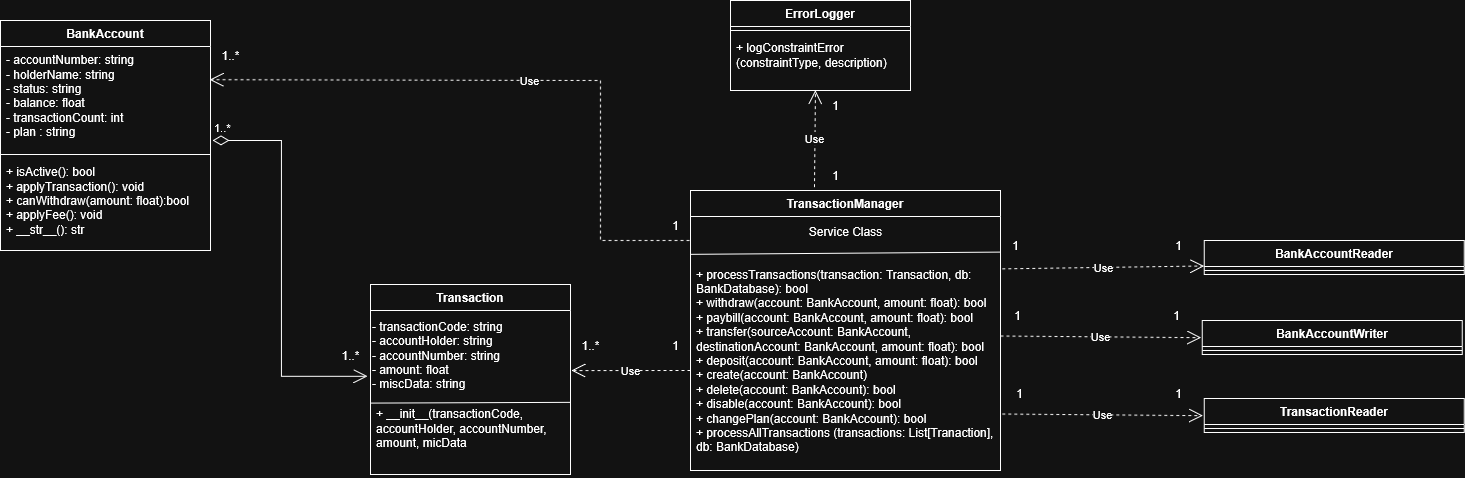

The diagram above was exported from draw.io. Its source (the exported page's mxGraphModel, read from the mxfile embedded in the PNG):
<mxGraphModel dx="2188" dy="1124" grid="1" gridSize="10" guides="1" tooltips="1" connect="1" arrows="1" fold="1" page="1" pageScale="1" pageWidth="850" pageHeight="1100" math="0" shadow="0">
  <root>
    <mxCell id="0" />
    <mxCell id="1" parent="0" />
    <mxCell id="F9VRr4guIDSop_ax6nPU-1" value="ErrorLogger" style="swimlane;fontStyle=1;align=center;verticalAlign=top;childLayout=stackLayout;horizontal=1;startSize=26;horizontalStack=0;resizeParent=1;resizeParentMax=0;resizeLast=0;collapsible=1;marginBottom=0;whiteSpace=wrap;html=1;" parent="1" vertex="1">
      <mxGeometry x="-80" y="30" width="180" height="90" as="geometry" />
    </mxCell>
    <mxCell id="F9VRr4guIDSop_ax6nPU-3" value="" style="line;strokeWidth=1;fillColor=none;align=left;verticalAlign=middle;spacingTop=-1;spacingLeft=3;spacingRight=3;rotatable=0;labelPosition=right;points=[];portConstraint=eastwest;strokeColor=inherit;" parent="F9VRr4guIDSop_ax6nPU-1" vertex="1">
      <mxGeometry y="26" width="180" height="8" as="geometry" />
    </mxCell>
    <mxCell id="F9VRr4guIDSop_ax6nPU-4" value="+ logConstraintError (constraintType, description)" style="text;strokeColor=none;fillColor=none;align=left;verticalAlign=top;spacingLeft=4;spacingRight=4;overflow=hidden;rotatable=0;points=[[0,0.5],[1,0.5]];portConstraint=eastwest;whiteSpace=wrap;html=1;" parent="F9VRr4guIDSop_ax6nPU-1" vertex="1">
      <mxGeometry y="34" width="180" height="56" as="geometry" />
    </mxCell>
    <mxCell id="F9VRr4guIDSop_ax6nPU-5" value="BankAccountReader" style="swimlane;fontStyle=1;align=center;verticalAlign=top;childLayout=stackLayout;horizontal=1;startSize=26;horizontalStack=0;resizeParent=1;resizeParentMax=0;resizeLast=0;collapsible=1;marginBottom=0;whiteSpace=wrap;html=1;" parent="1" vertex="1">
      <mxGeometry x="393.72" y="270" width="260" height="34" as="geometry" />
    </mxCell>
    <mxCell id="F9VRr4guIDSop_ax6nPU-7" value="" style="line;strokeWidth=1;fillColor=none;align=left;verticalAlign=middle;spacingTop=-1;spacingLeft=3;spacingRight=3;rotatable=0;labelPosition=right;points=[];portConstraint=eastwest;strokeColor=inherit;" parent="F9VRr4guIDSop_ax6nPU-5" vertex="1">
      <mxGeometry y="26" width="260" height="8" as="geometry" />
    </mxCell>
    <mxCell id="F9VRr4guIDSop_ax6nPU-9" value="BankAccountWriter" style="swimlane;fontStyle=1;align=center;verticalAlign=top;childLayout=stackLayout;horizontal=1;startSize=26;horizontalStack=0;resizeParent=1;resizeParentMax=0;resizeLast=0;collapsible=1;marginBottom=0;whiteSpace=wrap;html=1;" parent="1" vertex="1">
      <mxGeometry x="391.86" y="350" width="260" height="34" as="geometry" />
    </mxCell>
    <mxCell id="F9VRr4guIDSop_ax6nPU-11" value="" style="line;strokeWidth=1;fillColor=none;align=left;verticalAlign=middle;spacingTop=-1;spacingLeft=3;spacingRight=3;rotatable=0;labelPosition=right;points=[];portConstraint=eastwest;strokeColor=inherit;" parent="F9VRr4guIDSop_ax6nPU-9" vertex="1">
      <mxGeometry y="26" width="260" height="8" as="geometry" />
    </mxCell>
    <mxCell id="F9VRr4guIDSop_ax6nPU-13" value="BankAccount" style="swimlane;fontStyle=1;align=center;verticalAlign=top;childLayout=stackLayout;horizontal=1;startSize=26;horizontalStack=0;resizeParent=1;resizeParentMax=0;resizeLast=0;collapsible=1;marginBottom=0;whiteSpace=wrap;html=1;" parent="1" vertex="1">
      <mxGeometry x="-810" y="50" width="210" height="230" as="geometry" />
    </mxCell>
    <mxCell id="F9VRr4guIDSop_ax6nPU-14" value="&lt;div&gt;- accountNumber: string&lt;/div&gt;&lt;div&gt;- holderName: string&lt;/div&gt;&lt;div&gt;- status: string&lt;/div&gt;&lt;div&gt;- balance: float&lt;/div&gt;&lt;div&gt;- transactionCount: int&lt;/div&gt;&lt;div&gt;- plan : string&lt;/div&gt;" style="text;strokeColor=none;fillColor=none;align=left;verticalAlign=top;spacingLeft=4;spacingRight=4;overflow=hidden;rotatable=0;points=[[0,0.5],[1,0.5]];portConstraint=eastwest;whiteSpace=wrap;html=1;" parent="F9VRr4guIDSop_ax6nPU-13" vertex="1">
      <mxGeometry y="26" width="210" height="104" as="geometry" />
    </mxCell>
    <mxCell id="F9VRr4guIDSop_ax6nPU-15" value="" style="line;strokeWidth=1;fillColor=none;align=left;verticalAlign=middle;spacingTop=-1;spacingLeft=3;spacingRight=3;rotatable=0;labelPosition=right;points=[];portConstraint=eastwest;strokeColor=inherit;" parent="F9VRr4guIDSop_ax6nPU-13" vertex="1">
      <mxGeometry y="130" width="210" height="8" as="geometry" />
    </mxCell>
    <mxCell id="F9VRr4guIDSop_ax6nPU-16" value="&lt;div&gt;+ isActive(): bool&lt;/div&gt;&lt;div&gt;+ applyTransaction(): void&lt;/div&gt;&lt;div&gt;+ canWithdraw(amount: float):bool&lt;/div&gt;&lt;div&gt;+ applyFee(): void&lt;/div&gt;&lt;div&gt;+ __str__(): str&lt;/div&gt;" style="text;strokeColor=none;fillColor=none;align=left;verticalAlign=top;spacingLeft=4;spacingRight=4;overflow=hidden;rotatable=0;points=[[0,0.5],[1,0.5]];portConstraint=eastwest;whiteSpace=wrap;html=1;" parent="F9VRr4guIDSop_ax6nPU-13" vertex="1">
      <mxGeometry y="138" width="210" height="92" as="geometry" />
    </mxCell>
    <mxCell id="F9VRr4guIDSop_ax6nPU-25" value="TransactionManager" style="swimlane;fontStyle=1;align=center;verticalAlign=top;childLayout=stackLayout;horizontal=1;startSize=26;horizontalStack=0;resizeParent=1;resizeParentMax=0;resizeLast=0;collapsible=1;marginBottom=0;whiteSpace=wrap;html=1;" parent="1" vertex="1">
      <mxGeometry x="-120" y="220" width="310" height="280" as="geometry" />
    </mxCell>
    <mxCell id="5mpCI72LJfC6sGGucj2G-2" value="Service Class" style="text;html=1;align=center;verticalAlign=middle;resizable=0;points=[];autosize=1;strokeColor=none;fillColor=none;" parent="F9VRr4guIDSop_ax6nPU-25" vertex="1">
      <mxGeometry y="26" width="310" height="30" as="geometry" />
    </mxCell>
    <mxCell id="5mpCI72LJfC6sGGucj2G-3" value="" style="endArrow=none;html=1;rounded=0;entryX=0;entryY=0.035;entryDx=0;entryDy=0;entryPerimeter=0;exitX=0.999;exitY=0.025;exitDx=0;exitDy=0;exitPerimeter=0;" parent="F9VRr4guIDSop_ax6nPU-25" source="F9VRr4guIDSop_ax6nPU-28" target="F9VRr4guIDSop_ax6nPU-28" edge="1">
      <mxGeometry width="50" height="50" relative="1" as="geometry">
        <mxPoint x="203" y="117" as="sourcePoint" />
        <mxPoint x="110" y="66" as="targetPoint" />
      </mxGeometry>
    </mxCell>
    <mxCell id="F9VRr4guIDSop_ax6nPU-28" value="&lt;div&gt;&lt;br&gt;&lt;/div&gt;&lt;div&gt;+ processTransactions(transaction: Transaction, db: BankDatabase): bool&lt;/div&gt;&lt;div&gt;+ withdraw(account: BankAccount, amount: float): bool&lt;/div&gt;&lt;div&gt;&lt;div&gt;+ paybill(account: BankAccount, amount: float): bool&lt;/div&gt;&lt;div&gt;&lt;div&gt;+ transfer(sourceAccount: BankAccount, destinationAccount: BankAccount, amount: float): bool&lt;/div&gt;&lt;/div&gt;&lt;div&gt;&lt;div&gt;+ deposit(account: BankAccount, amount: float): bool&lt;/div&gt;&lt;div&gt;+ create(account: BankAccount)&lt;/div&gt;+ delete(account: BankAccount): bool&lt;/div&gt;&lt;div&gt;+ disable(account: BankAccount): bool&lt;/div&gt;&lt;div&gt;+ changePlan(account: BankAccount): bool&lt;/div&gt;&lt;/div&gt;&lt;div&gt;+ processAllTransactions (transactions: List[Tranaction], db: BankDatabase)&amp;nbsp;&lt;/div&gt;" style="text;strokeColor=none;fillColor=none;align=left;verticalAlign=top;spacingLeft=4;spacingRight=4;overflow=hidden;rotatable=0;points=[[0,0.5],[1,0.5]];portConstraint=eastwest;whiteSpace=wrap;html=1;" parent="F9VRr4guIDSop_ax6nPU-25" vertex="1">
      <mxGeometry y="56" width="310" height="224" as="geometry" />
    </mxCell>
    <mxCell id="OF0pxQ-RQrpYnnuNbueT-2" value="Use" style="endArrow=open;endSize=12;dashed=1;html=1;rounded=0;entryX=0;entryY=0.75;entryDx=0;entryDy=0;exitX=1.006;exitY=0.1;exitDx=0;exitDy=0;exitPerimeter=0;" parent="1" source="F9VRr4guIDSop_ax6nPU-28" target="F9VRr4guIDSop_ax6nPU-5" edge="1">
      <mxGeometry width="160" relative="1" as="geometry">
        <mxPoint x="200" y="296" as="sourcePoint" />
        <mxPoint x="389.22000000000025" y="166.22400000000005" as="targetPoint" />
        <Array as="points" />
      </mxGeometry>
    </mxCell>
    <mxCell id="OF0pxQ-RQrpYnnuNbueT-3" value="Use" style="endArrow=open;endSize=12;dashed=1;html=1;rounded=0;exitX=0.997;exitY=0.307;exitDx=0;exitDy=0;exitPerimeter=0;entryX=-0.001;entryY=0.258;entryDx=0;entryDy=0;entryPerimeter=0;" parent="1" edge="1">
      <mxGeometry x="0.0005" width="160" relative="1" as="geometry">
        <mxPoint x="189.99999999999972" y="365.558" as="sourcePoint" />
        <mxPoint x="390.67000000000024" y="367.22" as="targetPoint" />
        <Array as="points" />
        <mxPoint as="offset" />
      </mxGeometry>
    </mxCell>
    <mxCell id="OF0pxQ-RQrpYnnuNbueT-4" value="1" style="text;html=1;align=center;verticalAlign=middle;resizable=0;points=[];autosize=1;strokeColor=none;fillColor=none;" parent="1" vertex="1">
      <mxGeometry x="189.99999999999997" y="260" width="30" height="30" as="geometry" />
    </mxCell>
    <mxCell id="OF0pxQ-RQrpYnnuNbueT-5" value="1" style="text;html=1;align=center;verticalAlign=middle;resizable=0;points=[];autosize=1;strokeColor=none;fillColor=none;" parent="1" vertex="1">
      <mxGeometry x="352.79" y="260" width="30" height="30" as="geometry" />
    </mxCell>
    <mxCell id="OF0pxQ-RQrpYnnuNbueT-6" value="1" style="text;html=1;align=center;verticalAlign=middle;resizable=0;points=[];autosize=1;strokeColor=none;fillColor=none;rotation=0;" parent="1" vertex="1">
      <mxGeometry x="191.86" y="330" width="30" height="30" as="geometry" />
    </mxCell>
    <mxCell id="OF0pxQ-RQrpYnnuNbueT-7" value="1" style="text;html=1;align=center;verticalAlign=middle;resizable=0;points=[];autosize=1;strokeColor=none;fillColor=none;" parent="1" vertex="1">
      <mxGeometry x="350.93" y="330" width="30" height="30" as="geometry" />
    </mxCell>
    <mxCell id="OF0pxQ-RQrpYnnuNbueT-8" value="1..*" style="endArrow=open;html=1;endSize=12;startArrow=diamondThin;startSize=14;startFill=0;edgeStyle=orthogonalEdgeStyle;align=left;verticalAlign=bottom;rounded=0;entryX=-0.015;entryY=0.73;entryDx=0;entryDy=0;entryPerimeter=0;exitX=1.01;exitY=0.903;exitDx=0;exitDy=0;exitPerimeter=0;" parent="1" source="F9VRr4guIDSop_ax6nPU-14" target="5mpCI72LJfC6sGGucj2G-5" edge="1">
      <mxGeometry x="-1" y="3" relative="1" as="geometry">
        <mxPoint x="-590" y="170" as="sourcePoint" />
        <mxPoint x="-450.1999999999998" y="405.25" as="targetPoint" />
        <Array as="points">
          <mxPoint x="-529" y="170" />
          <mxPoint x="-529" y="406" />
        </Array>
      </mxGeometry>
    </mxCell>
    <mxCell id="5mpCI72LJfC6sGGucj2G-4" value="Transaction" style="swimlane;fontStyle=1;align=center;verticalAlign=top;childLayout=stackLayout;horizontal=1;startSize=26;horizontalStack=0;resizeParent=1;resizeParentMax=0;resizeLast=0;collapsible=1;marginBottom=0;whiteSpace=wrap;html=1;" parent="1" vertex="1">
      <mxGeometry x="-440" y="314" width="200" height="190" as="geometry" />
    </mxCell>
    <mxCell id="5mpCI72LJfC6sGGucj2G-5" value="- transactionCode: string&lt;div&gt;- accountHolder: string&lt;/div&gt;&lt;div&gt;- accountNumber: string&lt;/div&gt;&lt;div&gt;- amount: float&lt;/div&gt;&lt;div&gt;- miscData: string&lt;/div&gt;" style="text;html=1;align=left;verticalAlign=middle;resizable=0;points=[];autosize=1;strokeColor=none;fillColor=none;" parent="5mpCI72LJfC6sGGucj2G-4" vertex="1">
      <mxGeometry y="26" width="200" height="90" as="geometry" />
    </mxCell>
    <mxCell id="5mpCI72LJfC6sGGucj2G-6" value="" style="endArrow=none;html=1;rounded=0;entryX=0;entryY=0.035;entryDx=0;entryDy=0;entryPerimeter=0;exitX=0.999;exitY=0.025;exitDx=0;exitDy=0;exitPerimeter=0;" parent="5mpCI72LJfC6sGGucj2G-4" source="5mpCI72LJfC6sGGucj2G-7" target="5mpCI72LJfC6sGGucj2G-7" edge="1">
      <mxGeometry width="50" height="50" relative="1" as="geometry">
        <mxPoint x="203" y="117" as="sourcePoint" />
        <mxPoint x="110" y="66" as="targetPoint" />
      </mxGeometry>
    </mxCell>
    <mxCell id="5mpCI72LJfC6sGGucj2G-7" value="+ __init__(transactionCode, accountHolder, accountNumber, amount, micData" style="text;strokeColor=none;fillColor=none;align=left;verticalAlign=top;spacingLeft=4;spacingRight=4;overflow=hidden;rotatable=0;points=[[0,0.5],[1,0.5]];portConstraint=eastwest;whiteSpace=wrap;html=1;" parent="5mpCI72LJfC6sGGucj2G-4" vertex="1">
      <mxGeometry y="116" width="200" height="74" as="geometry" />
    </mxCell>
    <mxCell id="5mpCI72LJfC6sGGucj2G-10" value="Use" style="endArrow=open;endSize=12;dashed=1;html=1;rounded=0;entryX=0.996;entryY=0.319;entryDx=0;entryDy=0;entryPerimeter=0;" parent="1" target="F9VRr4guIDSop_ax6nPU-14" edge="1">
      <mxGeometry x="-0.0013" width="160" relative="1" as="geometry">
        <mxPoint x="-121" y="270" as="sourcePoint" />
        <mxPoint x="-550" y="80" as="targetPoint" />
        <Array as="points">
          <mxPoint x="-210" y="270" />
          <mxPoint x="-210" y="110" />
        </Array>
        <mxPoint as="offset" />
      </mxGeometry>
    </mxCell>
    <mxCell id="5mpCI72LJfC6sGGucj2G-12" value="Use" style="endArrow=open;endSize=12;dashed=1;html=1;rounded=0;entryX=1.005;entryY=0.668;entryDx=0;entryDy=0;entryPerimeter=0;" parent="1" target="5mpCI72LJfC6sGGucj2G-5" edge="1">
      <mxGeometry width="160" relative="1" as="geometry">
        <mxPoint x="-120" y="400" as="sourcePoint" />
        <mxPoint x="158" y="426" as="targetPoint" />
        <Array as="points" />
      </mxGeometry>
    </mxCell>
    <mxCell id="5mpCI72LJfC6sGGucj2G-14" value="Use" style="endArrow=open;endSize=12;dashed=1;html=1;rounded=0;exitX=0.4;exitY=-0.012;exitDx=0;exitDy=0;entryX=0.472;entryY=0.995;entryDx=0;entryDy=0;exitPerimeter=0;entryPerimeter=0;" parent="1" source="F9VRr4guIDSop_ax6nPU-25" target="F9VRr4guIDSop_ax6nPU-4" edge="1">
      <mxGeometry width="160" relative="1" as="geometry">
        <mxPoint x="189.99999999999972" y="429.048" as="sourcePoint" />
        <mxPoint x="-218.07" y="552" as="targetPoint" />
        <Array as="points" />
      </mxGeometry>
    </mxCell>
    <mxCell id="cDaeXTSxdItQxmSGHWUo-1" value="TransactionReader" style="swimlane;fontStyle=1;align=center;verticalAlign=top;childLayout=stackLayout;horizontal=1;startSize=26;horizontalStack=0;resizeParent=1;resizeParentMax=0;resizeLast=0;collapsible=1;marginBottom=0;whiteSpace=wrap;html=1;" vertex="1" parent="1">
      <mxGeometry x="393.72" y="428" width="260" height="34" as="geometry" />
    </mxCell>
    <mxCell id="cDaeXTSxdItQxmSGHWUo-2" value="" style="line;strokeWidth=1;fillColor=none;align=left;verticalAlign=middle;spacingTop=-1;spacingLeft=3;spacingRight=3;rotatable=0;labelPosition=right;points=[];portConstraint=eastwest;strokeColor=inherit;" vertex="1" parent="cDaeXTSxdItQxmSGHWUo-1">
      <mxGeometry y="26" width="260" height="8" as="geometry" />
    </mxCell>
    <mxCell id="cDaeXTSxdItQxmSGHWUo-3" value="Use" style="endArrow=open;endSize=12;dashed=1;html=1;rounded=0;exitX=0.997;exitY=0.307;exitDx=0;exitDy=0;exitPerimeter=0;entryX=-0.001;entryY=0.258;entryDx=0;entryDy=0;entryPerimeter=0;" edge="1" parent="1">
      <mxGeometry x="0.0005" width="160" relative="1" as="geometry">
        <mxPoint x="191.85999999999973" y="443.558" as="sourcePoint" />
        <mxPoint x="392.53000000000026" y="445.22" as="targetPoint" />
        <Array as="points" />
        <mxPoint as="offset" />
      </mxGeometry>
    </mxCell>
    <mxCell id="cDaeXTSxdItQxmSGHWUo-4" value="1" style="text;html=1;align=center;verticalAlign=middle;resizable=0;points=[];autosize=1;strokeColor=none;fillColor=none;rotation=0;" vertex="1" parent="1">
      <mxGeometry x="193.72000000000003" y="408" width="30" height="30" as="geometry" />
    </mxCell>
    <mxCell id="cDaeXTSxdItQxmSGHWUo-5" value="1" style="text;html=1;align=center;verticalAlign=middle;resizable=0;points=[];autosize=1;strokeColor=none;fillColor=none;" vertex="1" parent="1">
      <mxGeometry x="352.79" y="408" width="30" height="30" as="geometry" />
    </mxCell>
    <mxCell id="cDaeXTSxdItQxmSGHWUo-7" value="1..*" style="text;html=1;align=center;verticalAlign=middle;resizable=0;points=[];autosize=1;strokeColor=none;fillColor=none;" vertex="1" parent="1">
      <mxGeometry x="-600" y="70" width="40" height="30" as="geometry" />
    </mxCell>
    <mxCell id="cDaeXTSxdItQxmSGHWUo-8" value="1" style="text;html=1;align=center;verticalAlign=middle;resizable=0;points=[];autosize=1;strokeColor=none;fillColor=none;" vertex="1" parent="1">
      <mxGeometry x="-150" y="240" width="30" height="30" as="geometry" />
    </mxCell>
    <mxCell id="cDaeXTSxdItQxmSGHWUo-9" value="1..*" style="text;html=1;align=center;verticalAlign=middle;resizable=0;points=[];autosize=1;strokeColor=none;fillColor=none;" vertex="1" parent="1">
      <mxGeometry x="-480" y="370" width="40" height="30" as="geometry" />
    </mxCell>
    <mxCell id="cDaeXTSxdItQxmSGHWUo-10" value="1" style="text;html=1;align=center;verticalAlign=middle;resizable=0;points=[];autosize=1;strokeColor=none;fillColor=none;" vertex="1" parent="1">
      <mxGeometry x="10" y="120" width="30" height="30" as="geometry" />
    </mxCell>
    <mxCell id="cDaeXTSxdItQxmSGHWUo-11" value="1" style="text;html=1;align=center;verticalAlign=middle;resizable=0;points=[];autosize=1;strokeColor=none;fillColor=none;" vertex="1" parent="1">
      <mxGeometry x="10" y="190" width="30" height="30" as="geometry" />
    </mxCell>
    <mxCell id="cDaeXTSxdItQxmSGHWUo-12" value="1" style="text;html=1;align=center;verticalAlign=middle;resizable=0;points=[];autosize=1;strokeColor=none;fillColor=none;" vertex="1" parent="1">
      <mxGeometry x="-150" y="360" width="30" height="30" as="geometry" />
    </mxCell>
    <mxCell id="cDaeXTSxdItQxmSGHWUo-13" value="1..*" style="text;html=1;align=center;verticalAlign=middle;resizable=0;points=[];autosize=1;strokeColor=none;fillColor=none;" vertex="1" parent="1">
      <mxGeometry x="-240" y="360" width="40" height="30" as="geometry" />
    </mxCell>
  </root>
</mxGraphModel>